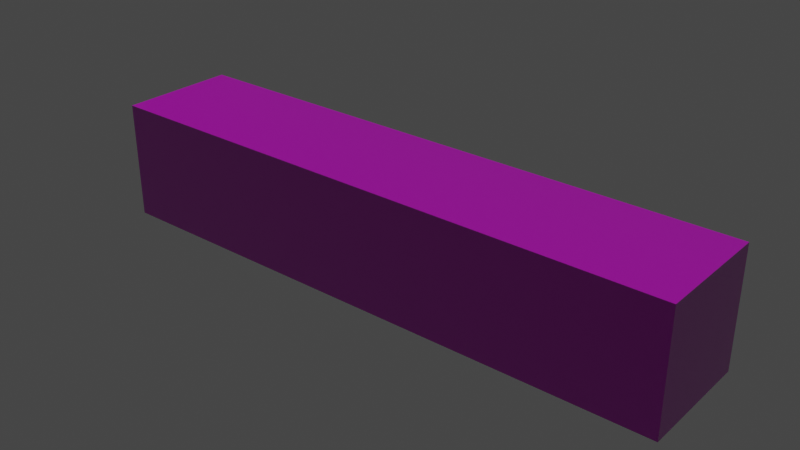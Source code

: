 # Source: Wall_past_2.blend  (saved by Blender 3.3.6; exported with 4.5.12 LTS)
import bpy
from mathutils import Matrix  # noqa: F401  (used for matrix-valued properties, if any)

bpy.ops.wm.read_factory_settings(use_empty=True)
scene = bpy.context.scene
scene.name = 'Scene'

# ---- collections
col_collection = bpy.data.collections.new('Collection'); scene.collection.children.link(col_collection)

# ---- images (referenced by path relative to the original .blend; pixels are not part of the script)
import os
ASSET_DIR = os.environ.get("B2B_ASSET_DIR", "")  # directory of the original .blend (textures are referenced by path, not embedded)
HERE = os.path.dirname(os.path.abspath(__file__))  # packed textures are extracted next to this script under _unpacked/

def load_image(name, relpath, width, height, colorspace="sRGB"):
    """Load a texture the original file referenced (path relative to the .blend, or extracted next to this script)."""
    p = next((c for c in (os.path.join(HERE, relpath), os.path.join(ASSET_DIR, relpath)) if relpath and os.path.exists(c)), "")
    if p:
        img = bpy.data.images.load(p, check_existing=True)
        img.name = name
    else:  # same state as the original file: an image datablock whose file is absent (Cycles renders it pink)
        img = bpy.data.images.new(name, width, height)
        img.source = "FILE"
        img.filepath = "//" + (relpath or name)
    img.colorspace_settings.name = colorspace
    return img
img_texture_pass_e_1_png = load_image('Texture_passée_1.png', 'Texture_passée_1.png', 1024, 1024, 'Non-Color')
img_texture_pass_e_1_2_png = load_image('Texture_passée_1-2.png', 'Texture_passée_1-2.png', 1024, 1024, 'sRGB')

# ---- materials (node trees are filled in below, after node groups)
mat_material_001 = bpy.data.materials.new('Material.001')

# ---- material node trees
mat_material_001.use_nodes = True; mat_material_001.node_tree.nodes.clear()
_N = mat_material_001.node_tree.nodes; _L = mat_material_001.node_tree.links
n0 = _N.new('ShaderNodeOutputMaterial'); n0.name = 'Material Output'; n0.location = (300, 300)
n1 = _N.new('ShaderNodeTexCoord'); n1.name = 'Texture Coordinate'; n1.location = (-1039, 86)
n2 = _N.new('ShaderNodeBsdfPrincipled'); n2.name = 'Principled BSDF'; n2.location = (10, 300)
n2.distribution = 'GGX'
n2.subsurface_method = 'RANDOM_WALK_SKIN'
n2.inputs[2].default_value = 0.1045
n2.inputs[3].default_value = 1.45
n2.inputs[27].default_value = (0.0, 0.0, 0.0, 1.0)
n2.inputs[28].default_value = 1.0
n3 = _N.new('ShaderNodeNormalMap'); n3.name = 'Normal Map'; n3.location = (-251, -207)
n4 = _N.new('ShaderNodeTexImage'); n4.name = 'Image Texture.001'; n4.location = (-626, -282)
n4.image = img_texture_pass_e_1_png
n5 = _N.new('ShaderNodeTexImage'); n5.name = 'Image Texture'; n5.location = (-505, 177)
n5.image = img_texture_pass_e_1_2_png
n6 = _N.new('ShaderNodeMapping'); n6.name = 'Mapping'; n6.location = (-839, 113)
n6.inputs[3].default_value = (0.2, 0.2, 0.2)
_L.new(n5.outputs[0], n2.inputs[0])
_L.new(n6.outputs[0], n5.inputs[0])
_L.new(n1.outputs[2], n6.inputs[0])
_L.new(n2.outputs[0], n0.inputs[0])
_L.new(n3.outputs[0], n2.inputs[5])
_L.new(n4.outputs[0], n3.inputs[1])
_L.new(n6.outputs[0], n4.inputs[0])
n0.is_active_output = True

# ---- world
world_world = bpy.data.worlds.new('World'); scene.world = world_world
world_world.use_nodes = True; world_world.node_tree.nodes.clear()
_N = world_world.node_tree.nodes; _L = world_world.node_tree.links
n0 = _N.new('ShaderNodeOutputWorld'); n0.name = 'World Output'; n0.location = (300, 300)
n1 = _N.new('ShaderNodeBackground'); n1.name = 'Background'; n1.location = (10, 300)
n1.inputs[0].default_value = (0.05088, 0.05088, 0.05088, 1.0)
_L.new(n1.outputs[0], n0.inputs[0])
n0.is_active_output = True
world_world.color = (0.05088, 0.05088, 0.05088)
world_world.use_sun_shadow = False
world_world.sun_shadow_jitter_overblur = 0.0

# ---- meshes
me_cube_001 = bpy.data.meshes.new('Cube.001')
me_cube_001.from_pydata([(-2.5, -0.5, 0.0), (-2.5, -0.5, 1.0), (-2.5, 0.5, 0.0), (-2.5, 0.5, 1.0), (2.5, -0.5, 0.0), (2.5, -0.5, 1.0), (2.5, 0.5, 0.0), (2.5, 0.5, 1.0)], [], [(0, 1, 3, 2), (2, 3, 7, 6), (6, 7, 5, 4), (4, 5, 1, 0), (2, 6, 4, 0), (7, 3, 1, 5)])
_uv = me_cube_001.uv_layers.new(name='UVMap')
_uv.uv.foreach_set('vector', [1.0, 0.2, 1.0, 0.4, 0.8, 0.4, 0.8, 0.2, 0.8, 1.0, 0.6, 1.0, 0.6, 0.0, 0.8, 0.0, 1.0, 1.748e-08, 1.0, 0.2, 0.8, 0.2, 0.8, 0.0, 0.6, 1.0, 0.4, 1.0, 0.4, 0.0, 0.6, 0.0, 0.2, 0.0, 0.2, 1.0, 0.0, 1.0, 0.0, 0.0, 0.4, 0.0, 0.4, 1.0, 0.2, 1.0, 0.2, 0.0])
me_cube_001.materials.append(mat_material_001)
me_cube_001.update()

# ---- objects
ob_cube = bpy.data.objects.new('Cube', me_cube_001)

# ---- transforms, parenting, visibility, modifiers, constraints
ob_cube.location = (0.0, 0.0, 0.0)

# ---- collection membership
col_collection.objects.link(ob_cube)

# ---- scene / render settings (as saved in the file)
scene.frame_start = 1; scene.frame_end = 250; scene.frame_set(1)
scene.render.engine = 'CYCLES'
scene.cycles.sampling_pattern = 'TABULATED_SOBOL'
scene.cycles.use_light_tree = False
scene.view_settings.view_transform = 'Filmic'
bpy.context.view_layer.update()

# ---- added for rendering (the .blend has no active camera and no usable light): camera, sun
cam_auto = bpy.data.cameras.new('AutoCamera')
cam_auto.lens = 50.0
cam_auto.sensor_width = 36.0
cam_auto.clip_end = 1000.0
ob_auto_camera = bpy.data.objects.new('AutoCamera', cam_auto)
scene.collection.objects.link(ob_auto_camera)
ob_auto_camera.location = (4.80761, -5.76913, 4.34609)
ob_auto_camera.rotation_euler = (1.09748, -7.21219e-08, 0.694738)
scene.camera = ob_auto_camera
light_auto_sun = bpy.data.lights.new('AutoSun', 'SUN')
light_auto_sun.energy = 3.0
light_auto_sun.angle = 0.0523599
ob_auto_sun = bpy.data.objects.new('AutoSun', light_auto_sun)
scene.collection.objects.link(ob_auto_sun)
ob_auto_sun.rotation_euler = (0.872665, 0.174533, 0.523599)
bpy.context.view_layer.update()
